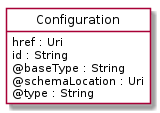

The diagram above was rendered by PlantUML. Its source (embedded in the PNG):
@startuml
hide circle
hide methods
hide stereotype
show <<Enumeration>> stereotype
skinparam class {
   BackgroundColor<<Enumeration>> #E6F5F7
   BackgroundColor<<Ref>> #FFFFE0
   BackgroundColor<<Pivot>> #FFFFFFF
   BackgroundColor<<SimpleType>> #E2F0DA
   BackgroundColor #FCF2E3
}

class Configuration <<Pivot>> {
    href : Uri
    id : String
    @baseType : String
    @schemaLocation : Uri
    @type : String
}


@enduml